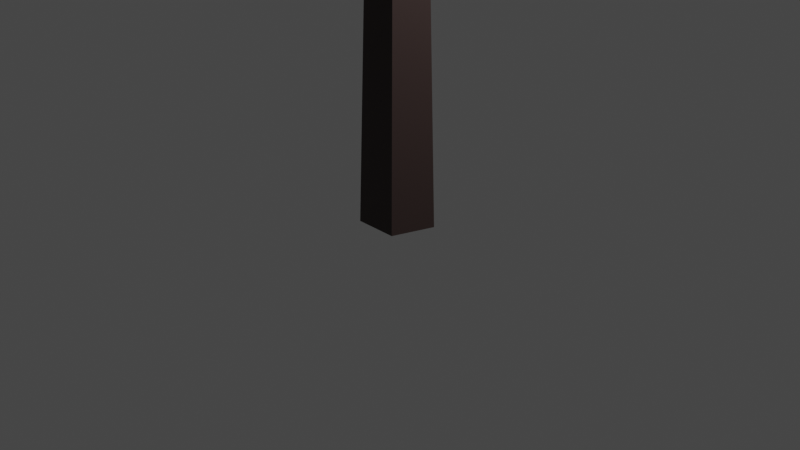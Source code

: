 # Source: Trunk_03.blend  (saved by Blender 2.90.8; exported with 4.5.12 LTS)
import bpy
from mathutils import Matrix  # noqa: F401  (used for matrix-valued properties, if any)

bpy.ops.wm.read_factory_settings(use_empty=True)
scene = bpy.context.scene
scene.name = 'Scene'

# ---- collections
col_collection = bpy.data.collections.new('Collection'); scene.collection.children.link(col_collection)

# ---- materials (node trees are filled in below, after node groups)
mat_tree_green_03 = bpy.data.materials.new('Tree_Green_03')
mat_tree_green_03.use_transparent_shadow = False

# ---- material node trees
mat_tree_green_03.use_nodes = True; mat_tree_green_03.node_tree.nodes.clear()
_N = mat_tree_green_03.node_tree.nodes; _L = mat_tree_green_03.node_tree.links
n0 = _N.new('ShaderNodeBsdfPrincipled'); n0.name = 'Principled BSDF'; n0.location = (10, 300)
n0.distribution = 'GGX'
n0.subsurface_method = 'BURLEY'
n0.inputs[0].default_value = (0.04203, 0.02563, 0.02335, 1.0)
n0.inputs[3].default_value = 1.45
n0.inputs[27].default_value = (0.0, 0.0, 0.0, 1.0)
n0.inputs[28].default_value = 1.0
n1 = _N.new('ShaderNodeOutputMaterial'); n1.name = 'Material Output'; n1.location = (300, 300)
_L.new(n0.outputs[0], n1.inputs[0])
n1.is_active_output = True

# ---- world
world_world = bpy.data.worlds.new('World'); scene.world = world_world
world_world.use_nodes = True; world_world.node_tree.nodes.clear()
_N = world_world.node_tree.nodes; _L = world_world.node_tree.links
n0 = _N.new('ShaderNodeOutputWorld'); n0.name = 'World Output'; n0.location = (300, 300)
n1 = _N.new('ShaderNodeBackground'); n1.name = 'Background'; n1.location = (10, 300)
n1.inputs[0].default_value = (0.05088, 0.05088, 0.05088, 1.0)
_L.new(n1.outputs[0], n0.inputs[0])
n0.is_active_output = True
world_world.color = (0.05088, 0.05088, 0.05088)
world_world.use_sun_shadow = False
world_world.sun_shadow_jitter_overblur = 0.0

# ---- cameras
cam_camera = bpy.data.cameras.new('Camera')
cam_camera.clip_end = 100.0
cam_camera.ortho_scale = 7.314

# ---- lights
light_light = bpy.data.lights.new('Light', 'POINT')
light_light.transmission_factor = 0.0
light_light.energy = 1000.0
light_light.shadow_soft_size = 0.1
light_light.shadow_maximum_resolution = 0.006
light_light.use_absolute_resolution = True

# ---- meshes
me_circle = bpy.data.meshes.new('Circle')
me_circle.from_pydata([(-7.542e-09, 0.3164, 0.0), (-0.3009, 0.09776, 0.0), (-0.1859, -0.2559, 0.0), (0.1859, -0.2559, 0.0), (0.3009, 0.09776, 0.0), (-3.597e-09, 0.139, 4.688), (-0.1322, 0.04296, 4.688), (-0.08171, -0.1125, 4.688), (0.08171, -0.1125, 4.688), (0.1322, 0.04296, 4.688), (-4.812e-09, 0.2025, 3.408), (0.1926, 0.06257, 3.408), (0.119, -0.1638, 3.408), (-0.119, -0.1638, 3.408), (-0.1926, 0.06257, 3.408), (0.2356, 0.07655, 2.281), (-0.1456, -0.2004, 2.281), (-5.505e-09, 0.2477, 2.281), (0.1456, -0.2004, 2.281), (-0.2356, 0.07655, 2.281), (-5.307e-09, 0.241, 2.503), (0.1417, -0.195, 2.503), (-0.2292, 0.07449, 2.503), (0.2292, 0.07449, 2.503), (-0.1417, -0.195, 2.503), (1.878, -0.01137, 3.306), (1.88, -0.01062, 3.225), (1.847, -0.1122, 3.225), (1.846, -0.1102, 3.306), (0.9497, -0.07819, 2.622), (0.8948, -0.2471, 2.622), (0.9459, -0.07945, 2.757), (0.8925, -0.2438, 2.757), (-1.362, 0.7318, 3.34), (-1.33, 0.7548, 3.34), (-1.271, 0.7539, 3.369), (-1.301, 0.7316, 3.369), (-0.8217, 0.5158, 2.813), (-0.8255, 0.517, 2.68), (-0.6832, 0.6204, 2.68), (-0.6832, 0.6164, 2.813), (3.166e-10, 0.07171, 5.471), (-0.0682, 0.02216, 5.471), (-0.04215, -0.05801, 5.471), (0.04215, -0.05801, 5.471), (0.0682, 0.02216, 5.471), (-4.537e-09, 0.1881, 3.698), (0.1106, -0.1522, 3.698), (-0.1789, 0.05813, 3.698), (0.1789, 0.05813, 3.698), (-0.1106, -0.1522, 3.698), (-0.2459, -0.8563, 3.955), (-0.2531, -0.8662, 3.708), (-0.05018, -0.8662, 3.708), (-0.05739, -0.8563, 3.955), (0.2038, -1.656, 4.482), (0.2043, -1.66, 4.387), (0.2617, -1.608, 4.387), (0.257, -1.607, 4.482), (0.756, 1.709, 4.393), (0.7613, 1.707, 4.277), (0.7383, 1.799, 4.277), (0.7346, 1.795, 4.393), (0.1367, 1.241, 3.621), (0.2619, 1.126, 3.621), (0.2519, 1.124, 3.835), (0.1355, 1.23, 3.835), (0.4375, 1.52, 3.949), (0.435, 1.513, 4.114), (0.5116, 1.416, 3.949), (0.5039, 1.416, 4.114), (0.5879, 1.66, 4.113), (0.5848, 1.654, 4.253), (0.6365, 1.561, 4.113), (0.63, 1.563, 4.253), (1.473, 1.515, 4.109), (1.48, 1.464, 4.064), (1.472, 1.514, 4.147), (1.479, 1.463, 4.109), (0.9227, 1.309, 4.111), (0.9797, 1.396, 4.19), (0.9833, 1.396, 4.11), (0.9268, 1.309, 4.018), (0.1682, 2.248, 4.109), (0.1701, 2.247, 4.067), (0.2137, 2.22, 4.109), (0.2121, 2.221, 4.144), (0.2217, 1.723, 4.112), (0.2233, 1.728, 4.004), (0.3216, 1.819, 4.111), (0.3196, 1.816, 4.203), (0.09736, -1.226, 4.214), (0.1033, -1.231, 4.042), (-0.028, -1.257, 4.042), (-0.0246, -1.25, 4.214), (0.1772, -1.416, 4.348), (0.08815, -1.459, 4.215), (0.1825, -1.42, 4.215), (0.08958, -1.453, 4.348), (0.9901, -1.643, 4.208), (1.038, -1.59, 4.148), (1.039, -1.587, 4.208), (0.9903, -1.641, 4.255), (0.5388, -1.193, 4.106), (0.5181, -1.296, 4.211), (0.5168, -1.293, 4.292), (0.5378, -1.189, 4.211), (0.02655, -1.049, 3.875), (-0.1352, -1.053, 4.085), (0.01999, -1.041, 4.085), (-0.1405, -1.062, 3.875), (-0.8563, -0.6333, 4.705), (-0.8572, -0.6336, 4.686), (-0.8574, -0.6514, 4.716), (-0.8582, -0.6518, 4.699), (-0.5438, -0.9917, 4.33), (-0.5033, -1.101, 4.4), (-0.5483, -0.9962, 4.198), (-0.5067, -1.105, 4.287)], [], [(1, 0, 4, 3, 2), (9, 5, 41, 45), (49, 46, 5, 9), (50, 47, 8, 7), (46, 48, 6, 5), (47, 49, 9, 8), (48, 50, 7, 6), (22, 24, 13, 14), (21, 23, 11, 12), (20, 22, 14, 10), (24, 21, 12, 13), (23, 20, 10, 11), (4, 0, 17, 15), (2, 3, 18, 16), (0, 1, 19, 17), (3, 4, 15, 18), (1, 2, 16, 19), (15, 17, 20, 23), (16, 18, 21, 24), (38, 37, 36, 33), (30, 29, 26, 27), (19, 16, 24, 22), (27, 26, 25, 28), (29, 31, 25, 26), (32, 30, 27, 28), (31, 32, 28, 25), (23, 21, 32, 31), (21, 18, 30, 32), (15, 23, 31, 29), (18, 15, 29, 30), (34, 33, 36, 35), (40, 39, 34, 35), (37, 40, 35, 36), (39, 38, 33, 34), (17, 19, 38, 39), (22, 20, 40, 37), (20, 17, 39, 40), (19, 22, 37, 38), (42, 43, 44, 45, 41), (7, 8, 44, 43), (5, 6, 42, 41), (8, 9, 45, 44), (6, 7, 43, 42), (14, 13, 50, 48), (12, 11, 49, 47), (10, 14, 48, 46), (12, 47, 54, 53), (73, 71, 61, 60), (97, 95, 58, 57), (50, 13, 52, 51), (47, 50, 51, 54), (13, 12, 53, 52), (56, 57, 58, 55), (98, 96, 56, 55), (95, 98, 55, 58), (96, 97, 57, 56), (60, 61, 62, 59), (74, 73, 60, 59), (71, 72, 62, 61), (72, 74, 59, 62), (46, 49, 65, 66), (10, 46, 66, 63), (49, 11, 64, 65), (11, 10, 63, 64), (66, 65, 70, 68), (63, 66, 68, 67), (65, 64, 69, 70), (64, 63, 67, 69), (68, 70, 74, 72), (88, 87, 83, 84), (80, 79, 78, 77), (69, 67, 71, 73), (78, 76, 75, 77), (81, 80, 77, 75), (79, 82, 76, 78), (82, 81, 75, 76), (69, 73, 81, 82), (70, 69, 82, 79), (73, 74, 80, 81), (74, 70, 79, 80), (84, 83, 86, 85), (89, 88, 84, 85), (90, 89, 85, 86), (87, 90, 86, 83), (68, 72, 90, 87), (72, 71, 89, 90), (71, 67, 88, 89), (67, 68, 87, 88), (110, 107, 92, 93), (109, 108, 94, 91), (108, 110, 93, 94), (107, 109, 91, 92), (93, 92, 97, 96), (91, 94, 98, 95), (94, 93, 96, 98), (104, 103, 100, 99), (100, 101, 102, 99), (106, 105, 102, 101), (105, 104, 99, 102), (103, 106, 101, 100), (92, 91, 106, 103), (95, 97, 104, 105), (91, 95, 105, 106), (97, 92, 103, 104), (53, 54, 109, 107), (116, 115, 111, 113), (54, 51, 108, 109), (52, 53, 107, 110), (111, 112, 114, 113), (115, 117, 112, 111), (118, 116, 113, 114), (117, 118, 114, 112), (52, 110, 118, 117), (110, 108, 116, 118), (51, 52, 117, 115), (108, 51, 115, 116)])
_uv = me_circle.uv_layers.new(name='UVMap')
_uv.uv.foreach_set('vector', [0.0, 0.0, 0.0, 0.0, 0.0, 0.0, 0.0, 0.0, 0.0, 0.0, 0.0, 0.0, 0.0, 0.0, 0.0, 0.0, 0.0, 0.0, 0.0, 0.0, 0.0, 0.0, 0.0, 0.0, 0.0, 0.0, 0.0, 0.0, 0.0, 0.0, 0.0, 0.0, 0.0, 0.0, 0.0, 0.0, 0.0, 0.0, 0.0, 0.0, 0.0, 0.0, 0.0, 0.0, 0.0, 0.0, 0.0, 0.0, 0.0, 0.0, 0.0, 0.0, 0.0, 0.0, 0.0, 0.0, 0.0, 0.0, 0.0, 0.0, 0.0, 0.0, 0.0, 0.0, 0.0, 0.0, 0.0, 0.0, 0.0, 0.0, 0.0, 0.0, 0.0, 0.0, 0.0, 0.0, 0.0, 0.0, 0.0, 0.0, 0.0, 0.0, 0.0, 0.0, 0.0, 0.0, 0.0, 0.0, 0.0, 0.0, 0.0, 0.0, 0.0, 0.0, 0.0, 0.0, 0.0, 0.0, 0.0, 0.0, 0.0, 0.0, 0.0, 0.0, 0.0, 0.0, 0.0, 0.0, 0.0, 0.0, 0.0, 0.0, 0.0, 0.0, 0.0, 0.0, 0.0, 0.0, 0.0, 0.0, 0.0, 0.0, 0.0, 0.0, 0.0, 0.0, 0.0, 0.0, 0.0, 0.0, 0.0, 0.0, 0.0, 0.0, 0.0, 0.0, 0.0, 0.0, 0.0, 0.0, 0.0, 0.0, 0.0, 0.0, 0.0, 0.0, 0.0, 0.0, 0.0, 0.0, 0.0, 0.0, 0.0, 0.0, 0.0, 0.0, 0.0, 0.0, 0.0, 0.0, 0.0, 0.0, 0.0, 0.0, 0.0, 0.0, 0.0, 0.0, 0.0, 0.0, 0.0, 0.0, 0.0, 0.0, 0.0, 0.0, 0.0, 0.0, 0.0, 0.0, 0.0, 0.0, 0.0, 0.0, 0.0, 0.0, 0.0, 0.0, 0.0, 0.0, 0.0, 0.0, 0.0, 0.0, 0.0, 0.0, 0.0, 0.0, 0.0, 0.0, 0.0, 0.0, 0.0, 0.0, 0.0, 0.0, 0.0, 0.0, 0.0, 0.0, 0.0, 0.0, 0.0, 0.0, 0.0, 0.0, 0.0, 0.0, 0.0, 0.0, 0.0, 0.0, 0.0, 0.0, 0.0, 0.0, 0.0, 0.0, 0.0, 0.0, 0.0, 0.0, 0.0, 0.0, 0.0, 0.0, 0.0, 0.0, 0.0, 0.0, 0.0, 0.0, 0.0, 0.0, 0.0, 0.0, 0.0, 0.0, 0.0, 0.0, 0.0, 0.0, 0.0, 0.0, 0.0, 0.0, 0.0, 0.0, 0.0, 0.0, 0.0, 0.0, 0.0, 0.0, 0.0, 0.0, 0.0, 0.0, 0.0, 0.0, 0.0, 0.0, 0.0, 0.0, 0.0, 0.0, 0.0, 0.0, 0.0, 0.0, 0.0, 0.0, 0.0, 0.0, 0.0, 0.0, 0.0, 0.0, 0.0, 0.0, 0.0, 0.0, 0.0, 0.0, 0.0, 0.0, 0.0, 0.0, 0.0, 0.0, 0.0, 0.0, 0.0, 0.0, 0.0, 0.0, 0.0, 0.0, 0.0, 0.0, 0.0, 0.0, 0.0, 0.0, 0.0, 0.0, 0.0, 0.0, 0.0, 0.0, 0.0, 0.0, 0.0, 0.0, 0.0, 0.0, 0.0, 0.0, 0.0, 0.0, 0.0, 0.0, 0.0, 0.0, 0.0, 0.0, 0.0, 0.0, 0.0, 0.0, 0.0, 0.0, 0.0, 0.0, 0.0, 0.0, 0.0, 0.0, 0.0, 0.0, 0.0, 0.0, 0.0, 0.0, 0.0, 0.0, 0.0, 0.0, 0.0, 0.0, 0.0, 0.0, 0.0, 0.0, 0.0, 0.0, 0.0, 0.0, 0.0, 0.0, 0.0, 0.0, 0.0, 0.0, 0.0, 0.0, 0.0, 0.0, 0.0, 0.0, 0.0, 0.0, 0.0, 0.0, 0.0, 0.0, 0.0, 0.0, 0.0, 0.0, 0.0, 0.0, 0.0, 0.0, 0.0, 0.0, 0.0, 0.0, 0.0, 0.0, 0.0, 0.0, 0.0, 0.0, 0.0, 0.0, 0.0, 0.0, 0.0, 0.0, 0.0, 0.0, 0.0, 0.0, 0.0, 0.0, 0.0, 0.0, 0.0, 0.0, 0.0, 0.0, 0.0, 0.0, 0.0, 0.0, 0.0, 0.0, 0.0, 0.0, 0.0, 0.0, 0.0, 0.0, 0.0, 0.0, 0.0, 0.0, 0.0, 0.0, 0.0, 0.0, 0.0, 0.0, 0.0, 0.0, 0.0, 0.0, 0.0, 0.0, 0.0, 0.0, 0.0, 0.0, 0.0, 0.0, 0.0, 0.0, 0.0, 0.0, 0.0, 0.0, 0.0, 0.0, 0.0, 0.0, 0.0, 0.0, 0.0, 0.0, 0.0, 0.0, 0.0, 0.0, 0.0, 0.0, 0.0, 0.0, 0.0, 0.0, 0.0, 0.0, 0.0, 0.0, 0.0, 0.0, 0.0, 0.0, 0.0, 0.0, 0.0, 0.0, 0.0, 0.0, 0.0, 0.0, 0.0, 0.0, 0.0, 0.0, 0.0, 0.0, 0.0, 0.0, 0.0, 0.0, 0.0, 0.0, 0.0, 0.0, 0.0, 0.0, 0.0, 0.0, 0.0, 0.0, 0.0, 0.0, 0.0, 0.0, 0.0, 0.0, 0.0, 0.0, 0.0, 0.0, 0.0, 0.0, 0.0, 0.0, 0.0, 0.0, 0.0, 0.0, 0.0, 0.0, 0.0, 0.0, 0.0, 0.0, 0.0, 0.0, 0.0, 0.0, 0.0, 0.0, 0.0, 0.0, 0.0, 0.0, 0.0, 0.0, 0.0, 0.0, 0.0, 0.0, 0.0, 0.0, 0.0, 0.0, 0.0, 0.0, 0.0, 0.0, 0.0, 0.0, 0.0, 0.0, 0.0, 0.0, 0.0, 0.0, 0.0, 0.0, 0.0, 0.0, 0.0, 0.0, 0.0, 0.0, 0.0, 0.0, 0.0, 0.0, 0.0, 0.0, 0.0, 0.0, 0.0, 0.0, 0.0, 0.0, 0.0, 0.0, 0.0, 0.0, 0.0, 0.0, 0.0, 0.0, 0.0, 0.0, 0.0, 0.0, 0.0, 0.0, 0.0, 0.0, 0.0, 0.0, 0.0, 0.0, 0.0, 0.0, 0.0, 0.0, 0.0, 0.0, 0.0, 0.0, 0.0, 0.0, 0.0, 0.0, 0.0, 0.0, 0.0, 0.0, 0.0, 0.0, 0.0, 0.0, 0.0, 0.0, 0.0, 0.0, 0.0, 0.0, 0.0, 0.0, 0.0, 0.0, 0.0, 0.0, 0.0, 0.0, 0.0, 0.0, 0.0, 0.0, 0.0, 0.0, 0.0, 0.0, 0.0, 0.0, 0.0, 0.0, 0.0, 0.0, 0.0, 0.0, 0.0, 0.0, 0.0, 0.0, 0.0, 0.0, 0.0, 0.0, 0.0, 0.0, 0.0, 0.0, 0.0, 0.0, 0.0, 0.0, 0.0, 0.0, 0.0, 0.0, 0.0, 0.0, 0.0, 0.0, 0.0, 0.0, 0.0, 0.0, 0.0, 0.0, 0.0, 0.0, 0.0, 0.0, 0.0, 0.0, 0.0, 0.0, 0.0, 0.0, 0.0, 0.0, 0.0, 0.0, 0.0, 0.0, 0.0, 0.0, 0.0, 0.0, 0.0, 0.0, 0.0, 0.0, 0.0, 0.0, 0.0, 0.0, 0.0, 0.0, 0.0, 0.0, 0.0, 0.0, 0.0, 0.0, 0.0, 0.0, 0.0, 0.0, 0.0, 0.0, 0.0, 0.0, 0.0, 0.0, 0.0, 0.0, 0.0, 0.0, 0.0, 0.0, 0.0, 0.0, 0.0, 0.0, 0.0, 0.0, 0.0, 0.0, 0.0, 0.0, 0.0, 0.0, 0.0, 0.0, 0.0, 0.0, 0.0, 0.0, 0.0, 0.0, 0.0, 0.0, 0.0, 0.0, 0.0, 0.0, 0.0, 0.0, 0.0, 0.0, 0.0, 0.0, 0.0, 0.0, 0.0, 0.0, 0.0, 0.0, 0.0, 0.0, 0.0, 0.0, 0.0, 0.0, 0.0, 0.0, 0.0, 0.0, 0.0, 0.0, 0.0, 0.0, 0.0, 0.0, 0.0, 0.0, 0.0, 0.0, 0.0, 0.0, 0.0, 0.0, 0.0, 0.0, 0.0, 0.0, 0.0, 0.0, 0.0, 0.0, 0.0, 0.0, 0.0, 0.0, 0.0, 0.0, 0.0, 0.0, 0.0, 0.0, 0.0, 0.0, 0.0, 0.0, 0.0, 0.0, 0.0, 0.0, 0.0, 0.0, 0.0, 0.0, 0.0, 0.0, 0.0, 0.0, 0.0, 0.0, 0.0, 0.0, 0.0, 0.0, 0.0, 0.0, 0.0, 0.0, 0.0, 0.0, 0.0, 0.0, 0.0, 0.0, 0.0, 0.0, 0.0, 0.0, 0.0, 0.0, 0.0, 0.0, 0.0, 0.0, 0.0, 0.0, 0.0, 0.0, 0.0, 0.0, 0.0, 0.0, 0.0, 0.0, 0.0, 0.0, 0.0, 0.0, 0.0, 0.0, 0.0, 0.0, 0.0, 0.0, 0.0, 0.0, 0.0, 0.0, 0.0, 0.0, 0.0, 0.0, 0.0, 0.0, 0.0, 0.0, 0.0, 0.0, 0.0, 0.0, 0.0, 0.0, 0.0, 0.0, 0.0, 0.0, 0.0, 0.0, 0.0, 0.0, 0.0, 0.0, 0.0, 0.0, 0.0, 0.0, 0.0, 0.0, 0.0, 0.0, 0.0, 0.0, 0.0, 0.0, 0.0, 0.0, 0.0, 0.0, 0.0, 0.0])
me_circle.materials.append(mat_tree_green_03)
me_circle.use_remesh_fix_poles = True
me_circle.use_remesh_preserve_attributes = False
me_circle.use_mirror_vertex_groups = False
me_circle.update()

# ---- objects
ob_light = bpy.data.objects.new('Light', light_light)
ob_camera = bpy.data.objects.new('Camera', cam_camera)
ob_tree_green_03 = bpy.data.objects.new('Tree_Green_03', me_circle)

# ---- transforms, parenting, visibility, modifiers, constraints
ob_light.location = (4.076, 1.005, 5.904)
ob_light.rotation_euler = (0.6503, 0.05522, 1.866)
ob_light.lock_rotations_4d = False
ob_light.empty_display_type = 'ARROWS'
ob_light.color = (0.0, 0.0, 0.0, 0.0)
ob_light.lineart.crease_threshold = 0.0
ob_camera.location = (7.359, -6.926, 4.958)
ob_camera.rotation_euler = (1.109, 0.0, 0.8149)
ob_camera.lock_rotations_4d = False
ob_camera.empty_display_type = 'ARROWS'
ob_camera.color = (0.0, 0.0, 0.0, 0.0)
ob_camera.display_type = 'WIRE'
ob_camera.lineart.crease_threshold = 0.0
ob_tree_green_03.location = (2.384e-08, 1.192e-08, 0.0)
ob_tree_green_03.scale = (1.254, 1.254, 1.254)
ob_tree_green_03.lineart.crease_threshold = 0.0

# ---- collection membership
col_collection.objects.link(ob_light)
col_collection.objects.link(ob_camera)
col_collection.objects.link(ob_tree_green_03)

# ---- scene / render settings (as saved in the file)
scene.camera = ob_camera
scene.frame_start = 1; scene.frame_end = 250; scene.frame_set(1)
scene.render.engine = 'BLENDER_EEVEE_NEXT'
scene.cycles.use_denoising = False
scene.cycles.samples = 128
scene.cycles.sampling_pattern = 'TABULATED_SOBOL'
scene.cycles.use_adaptive_sampling = False
scene.cycles.use_light_tree = False
scene.view_settings.view_transform = 'Filmic'
bpy.context.view_layer.update()
